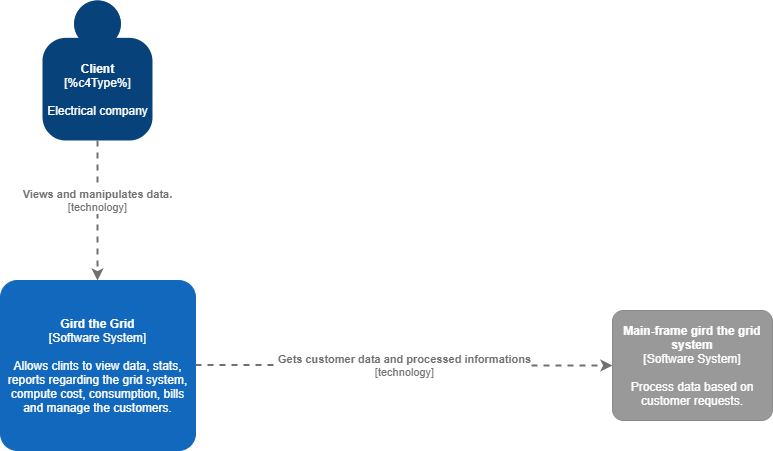

The diagram above was exported from draw.io. Its source (the exported page's mxGraphModel, read from the mxfile embedded in the PNG):
<mxGraphModel dx="1422" dy="714" grid="1" gridSize="10" guides="1" tooltips="1" connect="1" arrows="1" fold="1" page="1" pageScale="1" pageWidth="850" pageHeight="1100" math="0" shadow="0">
  <root>
    <mxCell id="0" />
    <mxCell id="1" parent="0" />
    <object placeholders="1" c4Name="Client" c4Description="Electrical company" label="&lt;b&gt;%c4Name%&lt;/b&gt;&lt;div&gt;[%c4Type%]&lt;/div&gt;&lt;br&gt;&lt;div&gt;%c4Description%&lt;/div&gt;" id="sTBDTjBHispkgW2OscBL-4">
      <mxCell style="html=1;dashed=0;whitespace=wrap;fillColor=#08427b;strokeColor=none;fontColor=#ffffff;shape=mxgraph.c4.person;align=center;metaEdit=1;points=[[0.5,0,0],[1,0.5,0],[1,0.75,0],[0.75,1,0],[0.5,1,0],[0.25,1,0],[0,0.75,0],[0,0.5,0]];metaData={&quot;c4Type&quot;:{&quot;editable&quot;:false}};" vertex="1" parent="1">
        <mxGeometry x="370" y="200" width="110.00000000000001" height="140" as="geometry" />
      </mxCell>
    </object>
    <object placeholders="1" c4Type="Relationship" c4Technology="technology" c4Description="Views and manipulates data." label="&lt;div style=&quot;text-align: left&quot;&gt;&lt;div style=&quot;text-align: center&quot;&gt;&lt;b&gt;%c4Description%&lt;/b&gt;&lt;/div&gt;&lt;div style=&quot;text-align: center&quot;&gt;[%c4Technology%]&lt;/div&gt;&lt;/div&gt;" id="sTBDTjBHispkgW2OscBL-5">
      <mxCell style="edgeStyle=none;rounded=0;html=1;jettySize=auto;orthogonalLoop=1;strokeColor=#707070;strokeWidth=2;fontColor=#707070;jumpStyle=none;dashed=1;metaEdit=1;metaData={&quot;c4Type&quot;:{&quot;editable&quot;:false}};exitX=0.5;exitY=1;exitDx=0;exitDy=0;exitPerimeter=0;" edge="1" parent="1" source="sTBDTjBHispkgW2OscBL-4">
        <mxGeometry x="-0.1429" width="160" relative="1" as="geometry">
          <mxPoint x="340" y="630" as="sourcePoint" />
          <mxPoint x="425" y="480" as="targetPoint" />
          <mxPoint as="offset" />
        </mxGeometry>
      </mxCell>
    </object>
    <object placeholders="1" c4Name="Gird the Grid" c4Type="Software System" c4Description="Allows clints to view data, stats, reports regarding the grid system, compute cost, consumption, bills and manage the customers." label="&lt;b&gt;%c4Name%&lt;/b&gt;&lt;div&gt;[%c4Type%]&lt;/div&gt;&lt;br&gt;&lt;div&gt;%c4Description%&lt;/div&gt;" id="sTBDTjBHispkgW2OscBL-6">
      <mxCell style="rounded=1;whiteSpace=wrap;html=1;labelBackgroundColor=none;fillColor=#1168BD;fontColor=#ffffff;align=center;arcSize=10;strokeColor=#1168BD;metaEdit=1;metaData={&quot;c4Type&quot;:{&quot;editable&quot;:false}};points=[[0.25,0,0],[0.5,0,0],[0.75,0,0],[1,0.25,0],[1,0.5,0],[1,0.75,0],[0.75,1,0],[0.5,1,0],[0.25,1,0],[0,0.75,0],[0,0.5,0],[0,0.25,0]];" vertex="1" parent="1">
        <mxGeometry x="328" y="480" width="195" height="170" as="geometry" />
      </mxCell>
    </object>
    <object placeholders="1" c4Name="Main-frame gird the grid system" c4Type="Software System" c4Description="Process data based on customer requests." label="&lt;b&gt;%c4Name%&lt;/b&gt;&lt;div&gt;[%c4Type%]&lt;/div&gt;&lt;br&gt;&lt;div&gt;%c4Description%&lt;/div&gt;" id="sTBDTjBHispkgW2OscBL-7">
      <mxCell style="rounded=1;whiteSpace=wrap;html=1;labelBackgroundColor=none;fillColor=#999999;fontColor=#ffffff;align=center;arcSize=10;strokeColor=#8A8A8A;metaEdit=1;metaData={&quot;c4Type&quot;:{&quot;editable&quot;:false}};points=[[0.25,0,0],[0.5,0,0],[0.75,0,0],[1,0.25,0],[1,0.5,0],[1,0.75,0],[0.75,1,0],[0.5,1,0],[0.25,1,0],[0,0.75,0],[0,0.5,0],[0,0.25,0]];" vertex="1" parent="1">
        <mxGeometry x="940" y="510" width="160" height="110.00000000000001" as="geometry" />
      </mxCell>
    </object>
    <object placeholders="1" c4Type="Relationship" c4Technology="technology" c4Description="Gets customer data and processed informations" label="&lt;div style=&quot;text-align: left&quot;&gt;&lt;div style=&quot;text-align: center&quot;&gt;&lt;b&gt;%c4Description%&lt;/b&gt;&lt;/div&gt;&lt;div style=&quot;text-align: center&quot;&gt;[%c4Technology%]&lt;/div&gt;&lt;/div&gt;" id="sTBDTjBHispkgW2OscBL-9">
      <mxCell style="edgeStyle=none;rounded=0;html=1;jettySize=auto;orthogonalLoop=1;strokeColor=#707070;strokeWidth=2;fontColor=#707070;jumpStyle=none;dashed=1;metaEdit=1;metaData={&quot;c4Type&quot;:{&quot;editable&quot;:false}};entryX=0;entryY=0.5;entryDx=0;entryDy=0;entryPerimeter=0;" edge="1" parent="1" target="sTBDTjBHispkgW2OscBL-7">
        <mxGeometry width="160" relative="1" as="geometry">
          <mxPoint x="523" y="564.5" as="sourcePoint" />
          <mxPoint x="640" y="565" as="targetPoint" />
        </mxGeometry>
      </mxCell>
    </object>
  </root>
</mxGraphModel>